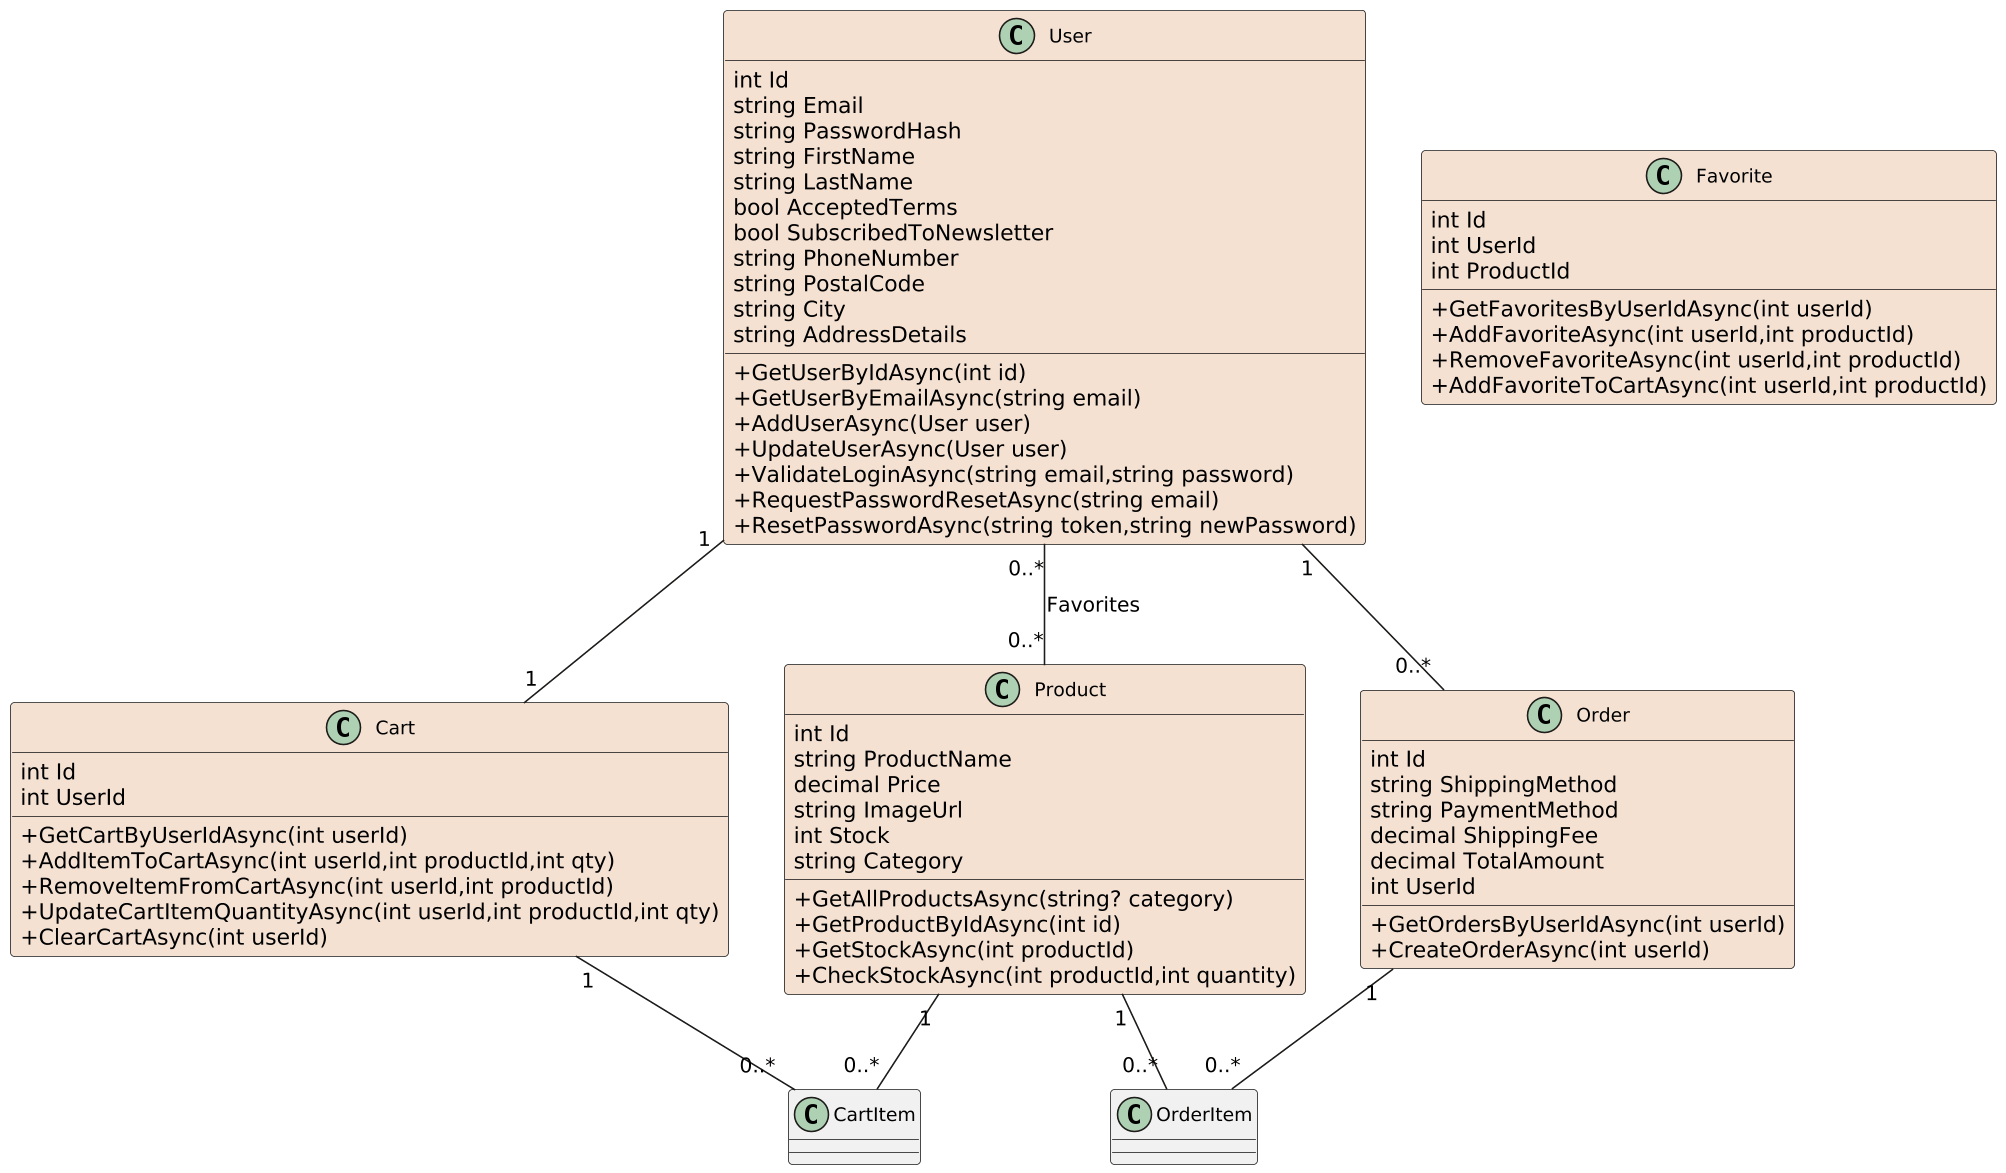

The diagram above was rendered by PlantUML. Its source (embedded in the PNG):
@startuml
skinparam classFontSize 12
skinparam dpi 150
skinparam shadowing false
skinparam classAttributeIconSize 0

' ===== ENTITÁS + SERVICE METÓDUSOK =====
class User #F4E1D2 {
    int Id
    string Email
    string PasswordHash
    string FirstName
    string LastName
    bool AcceptedTerms
    bool SubscribedToNewsletter
    string PhoneNumber
    string PostalCode
    string City
    string AddressDetails

    ' Service metódusok
    +GetUserByIdAsync(int id)
    +GetUserByEmailAsync(string email)
    +AddUserAsync(User user)
    +UpdateUserAsync(User user)
    +ValidateLoginAsync(string email,string password)
    +RequestPasswordResetAsync(string email)
    +ResetPasswordAsync(string token,string newPassword)
}

class Product #F4E1D2 {
    int Id
    string ProductName
    decimal Price
    string ImageUrl
    int Stock
    string Category

    +GetAllProductsAsync(string? category)
    +GetProductByIdAsync(int id)
    +GetStockAsync(int productId)
    +CheckStockAsync(int productId,int quantity)
}

class Cart #F4E1D2 {
    int Id
    int UserId

    +GetCartByUserIdAsync(int userId)
    +AddItemToCartAsync(int userId,int productId,int qty)
    +RemoveItemFromCartAsync(int userId,int productId)
    +UpdateCartItemQuantityAsync(int userId,int productId,int qty)
    +ClearCartAsync(int userId)
}

class Order #F4E1D2 {
    int Id
    string ShippingMethod
    string PaymentMethod
    decimal ShippingFee
    decimal TotalAmount
    int UserId

    +GetOrdersByUserIdAsync(int userId)
    +CreateOrderAsync(int userId)
}

class Favorite #F4E1D2 {
    int Id
    int UserId
    int ProductId

    +GetFavoritesByUserIdAsync(int userId)
    +AddFavoriteAsync(int userId,int productId)
    +RemoveFavoriteAsync(int userId,int productId)
    +AddFavoriteToCartAsync(int userId,int productId)
}

' ===== ENTITÁS KAPCSOLATOK =====
User "1" -- "1" Cart
User "1" -- "0..*" Order
User "0..*" -- "0..*" Product : Favorites
Cart "1" -- "0..*" CartItem
Product "1" -- "0..*" CartItem
Order "1" -- "0..*" OrderItem
Product "1" -- "0..*" OrderItem
@enduml